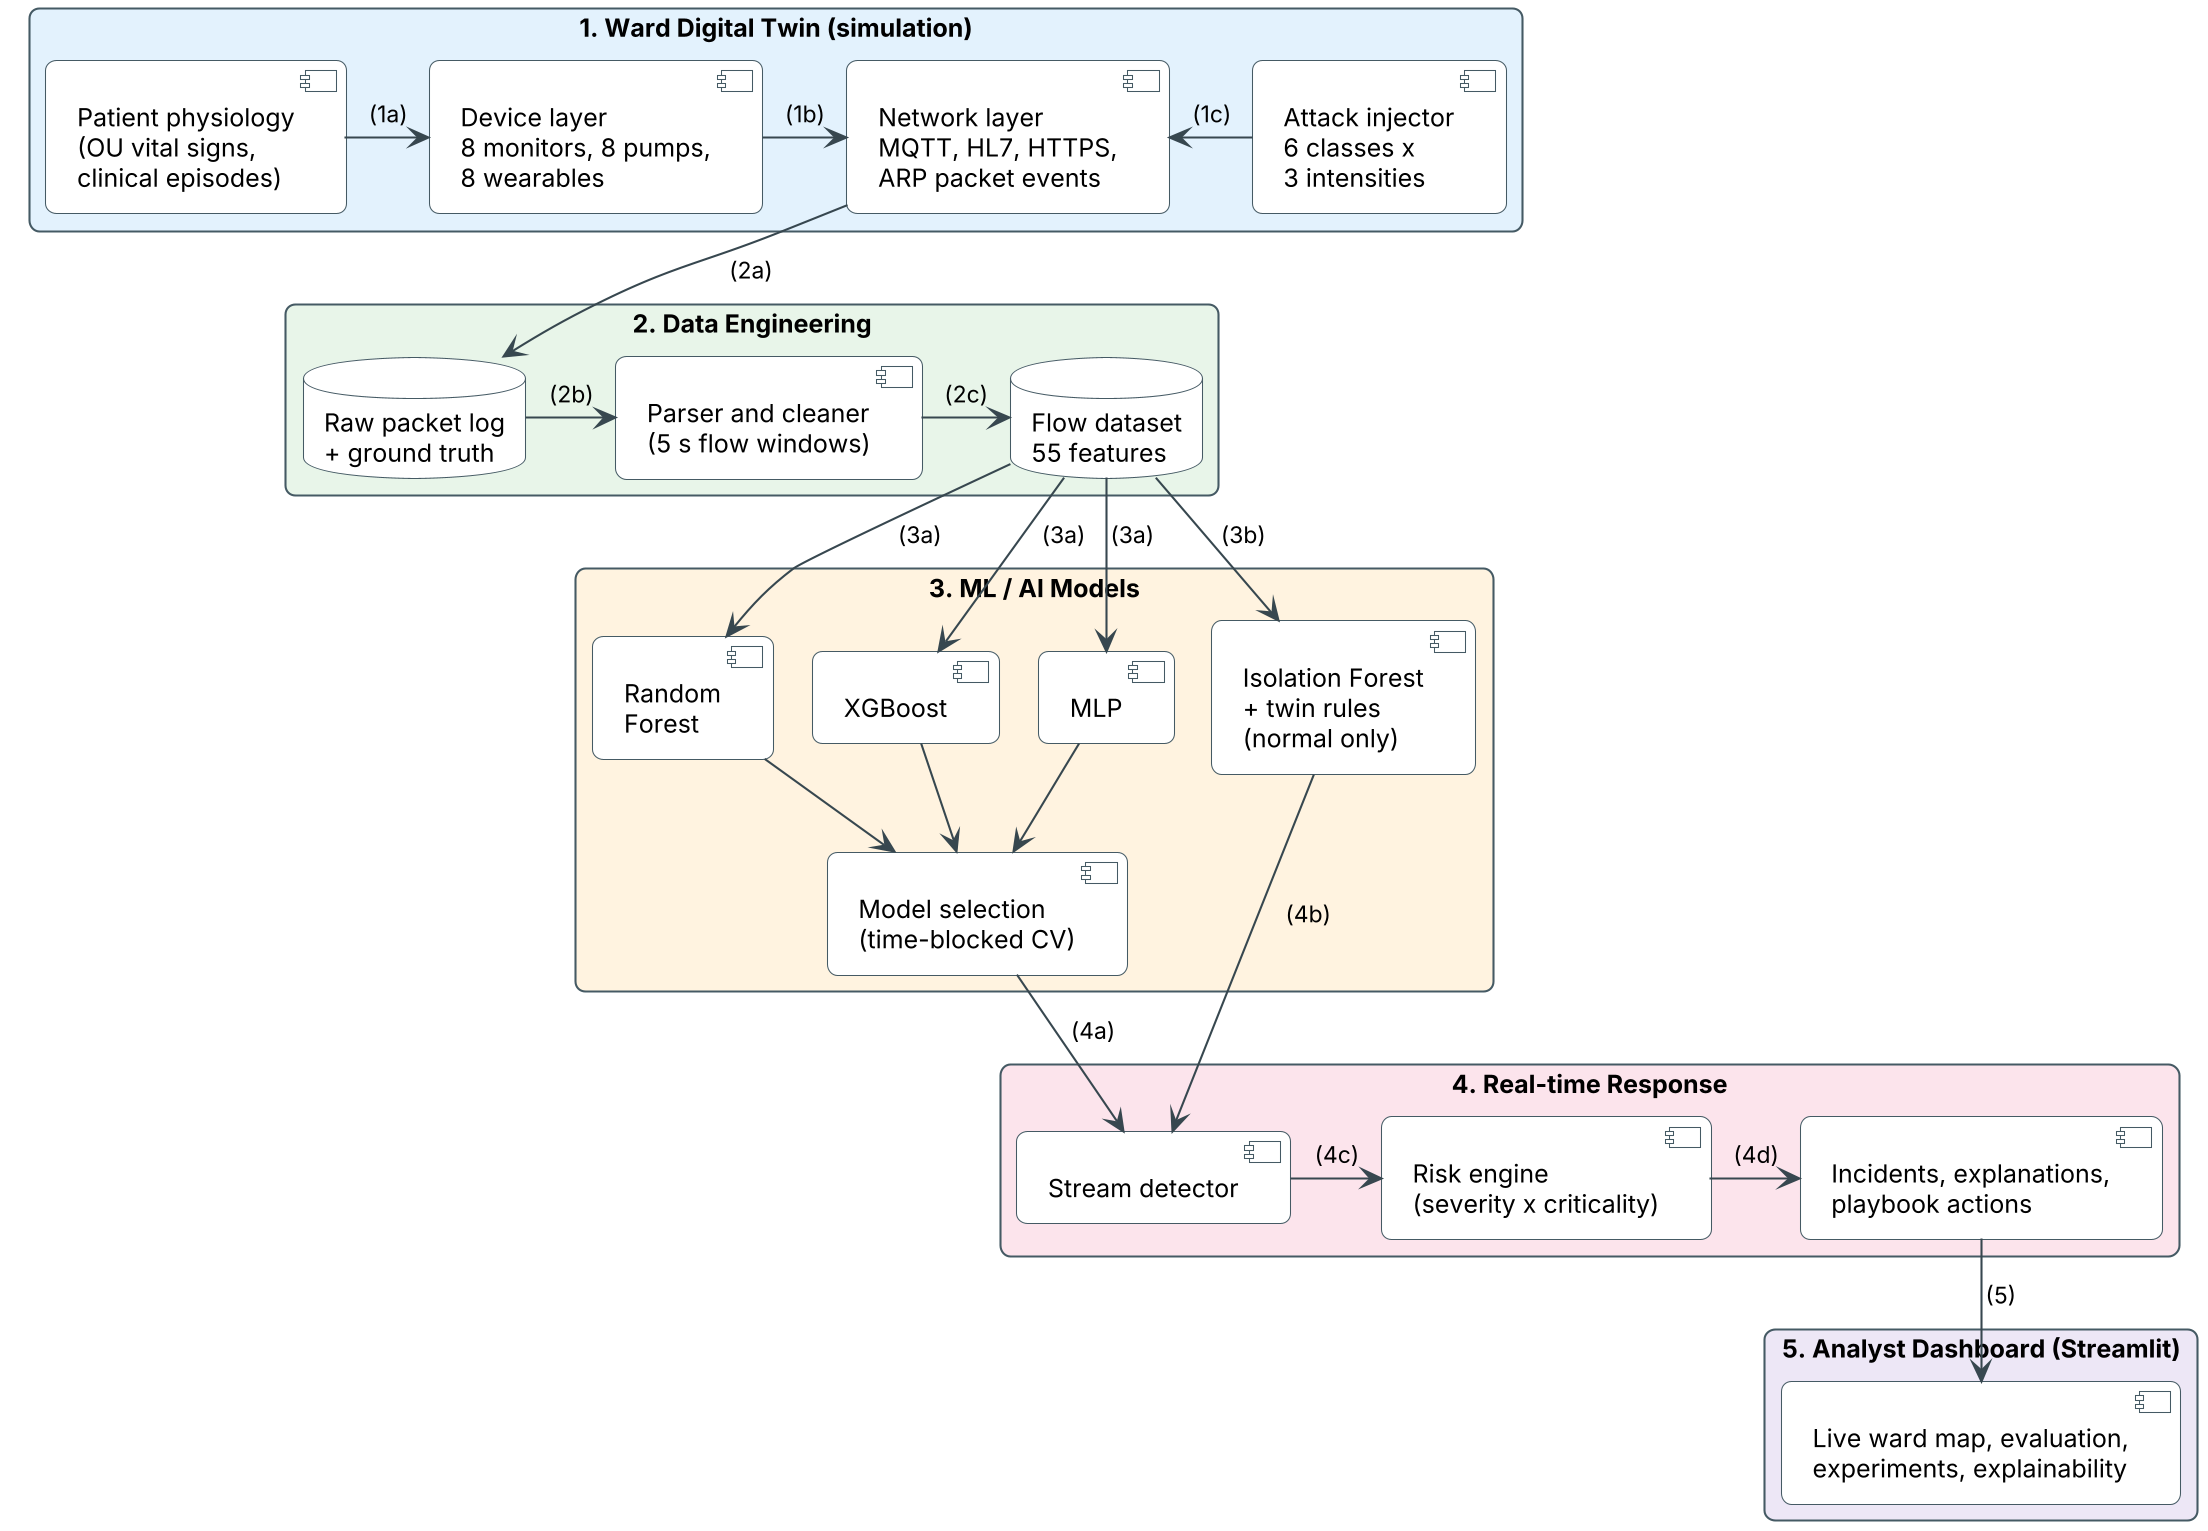

The diagram above was rendered by PlantUML. Its source (embedded in the PNG):
@startuml architecture
!pragma layout smetana
skinparam dpi 200
skinparam defaultFontName Helvetica
skinparam defaultFontSize 12
skinparam shadowing false
skinparam roundCorner 10
skinparam ArrowColor #37474F
skinparam ArrowFontSize 11
skinparam rectangle {
  BorderColor #455A64
}
skinparam component {
  BackgroundColor #FFFFFF
  BorderColor #455A64
}
skinparam database {
  BackgroundColor #FFFFFF
  BorderColor #455A64
}
top to bottom direction

rectangle "1. Ward Digital Twin (simulation)" as DT #E3F2FD {
  component "Patient physiology\n(OU vital signs,\nclinical episodes)" as PHY
  component "Device layer\n8 monitors, 8 pumps,\n8 wearables" as DEV
  component "Network layer\nMQTT, HL7, HTTPS,\nARP packet events" as NET
  component "Attack injector\n6 classes x\n3 intensities" as ATK
}

rectangle "2. Data Engineering" as DE #E8F5E9 {
  database "Raw packet log\n+ ground truth" as RAW
  component "Parser and cleaner\n(5 s flow windows)" as PAR
  database "Flow dataset\n55 features" as FEAT
}

rectangle "3. ML / AI Models" as ML #FFF3E0 {
  component "Random\nForest" as RF
  component "XGBoost" as XGB
  component "MLP" as MLP
  component "Isolation Forest\n+ twin rules\n(normal only)" as IF
  component "Model selection\n(time-blocked CV)" as SEL
}

rectangle "4. Real-time Response" as RT #FCE4EC {
  component "Stream detector" as DET
  component "Risk engine\n(severity x criticality)" as RISK
  component "Incidents, explanations,\nplaybook actions" as ALR
}

rectangle "5. Analyst Dashboard (Streamlit)" as UI #EDE7F6 {
  component "Live ward map, evaluation,\nexperiments, explainability" as DASH
}

PHY -right-> DEV : (1a)
DEV -right-> NET : (1b)
ATK -left-> NET : (1c)
NET -down-> RAW : (2a)
RAW -right-> PAR : (2b)
PAR -right-> FEAT : (2c)
FEAT -down-> RF : (3a)
FEAT -down-> XGB : (3a)
FEAT -down-> MLP : (3a)
FEAT -down-> IF : (3b)
RF -down-> SEL
XGB -down-> SEL
MLP -down-> SEL
SEL -down-> DET : (4a)
IF -down-> DET : (4b)
PHY -[hidden]down-> RAW
RAW -[hidden]down-> RF
DET -right-> RISK : (4c)
RISK -right-> ALR : (4d)
ALR -down-> DASH : (5)
@enduml